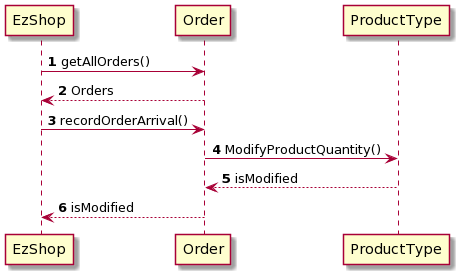

The diagram above was rendered by PlantUML. Its source (embedded in the PNG):
@startuml
EzShop -> Order: <b>1</b> getAllOrders()  
Order --> EzShop: <b>2</b> Orders
EzShop -> Order: <b>3</b> recordOrderArrival()
Order -> ProductType: <b>4</b> ModifyProductQuantity() 
ProductType --> Order: <b>5</b> isModified
Order --> EzShop: <b>6</b> isModified
@enduml